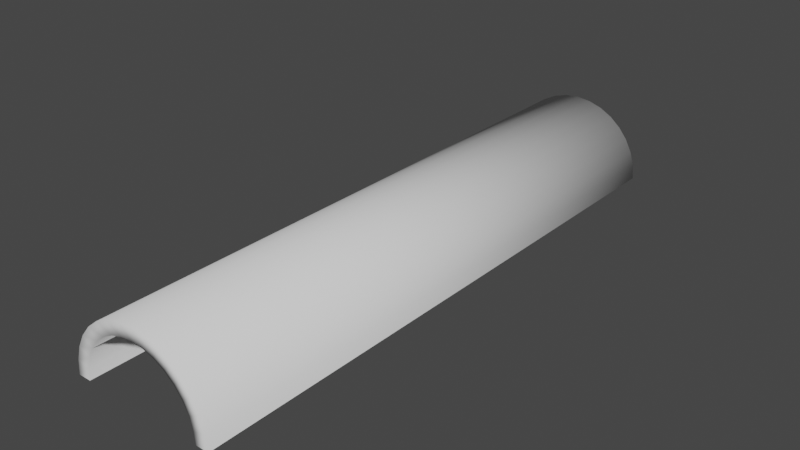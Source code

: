 # Source: Tunnel.blend  (saved by Blender 2.93.21; exported with 4.5.12 LTS)
import bpy
from mathutils import Matrix  # noqa: F401  (used for matrix-valued properties, if any)

bpy.ops.wm.read_factory_settings(use_empty=True)
scene = bpy.context.scene
scene.name = 'Scene'

# ---- collections
col_collection = bpy.data.collections.new('Collection'); scene.collection.children.link(col_collection)

# ---- world
world_world = bpy.data.worlds.new('World'); scene.world = world_world
world_world.use_nodes = True; world_world.node_tree.nodes.clear()
_N = world_world.node_tree.nodes; _L = world_world.node_tree.links
n0 = _N.new('ShaderNodeOutputWorld'); n0.name = 'World Output'; n0.location = (300, 300)
n1 = _N.new('ShaderNodeBackground'); n1.name = 'Background'; n1.location = (10, 300)
n1.inputs[0].default_value = (0.05088, 0.05088, 0.05088, 1.0)
_L.new(n1.outputs[0], n0.inputs[0])
n0.is_active_output = True
world_world.color = (0.05088, 0.05088, 0.05088)
world_world.use_sun_shadow = False
world_world.sun_shadow_jitter_overblur = 0.0

# ---- meshes
me_circle = bpy.data.meshes.new('Circle')
me_circle.from_pydata([(0.0, 1.0, 0.0), (-0.1951, 0.9808, 0.0), (-0.3827, 0.9239, 0.0), (-0.5556, 0.8315, 0.0), (-0.7071, 0.7071, 0.0), (-0.8315, 0.5556, 0.0), (-0.9239, 0.3827, 0.0), (-0.9808, 0.1951, 0.0), (-1.0, 0.0, 0.0), (1.0, 0.0, 0.0), (0.9808, 0.1951, 0.0), (0.9239, 0.3827, 0.0), (0.8315, 0.5556, 0.0), (0.7071, 0.7071, 0.0), (0.5556, 0.8315, 0.0), (0.3827, 0.9239, 0.0), (0.1951, 0.9808, 0.0), (0.0, 1.0, -8.031), (-0.1951, 0.9808, -8.031), (-0.3827, 0.9239, -8.031), (-0.5556, 0.8315, -8.031), (-0.7071, 0.7071, -8.031), (-0.8315, 0.5556, -8.031), (-0.9239, 0.3827, -8.031), (-0.9808, 0.1951, -8.031), (-1.0, -3.51e-07, -8.031), (1.0, -3.51e-07, -8.031), (0.9808, 0.1951, -8.031), (0.9239, 0.3827, -8.031), (0.8315, 0.5556, -8.031), (0.7071, 0.7071, -8.031), (0.5556, 0.8315, -8.031), (0.3827, 0.9239, -8.031), (0.1951, 0.9808, -8.031), (-0.1614, 0.8113, 7.545e-09), (0.0, 0.8272, 7.692e-09), (-0.3165, 0.7642, 7.14e-09), (-0.4596, 0.6878, 6.421e-09), (-0.5849, 0.5849, 5.394e-09), (-0.6878, 0.4596, 4.212e-09), (-0.7642, 0.3165, 2.902e-09), (-0.8113, 0.1614, 1.483e-09), (-0.8272, -8.237e-10, 2.455e-17), (0.8272, -8.237e-10, 2.455e-17), (0.8113, 0.1614, 1.483e-09), (0.7642, 0.3165, 2.902e-09), (0.6878, 0.4596, 4.212e-09), (0.5849, 0.5849, 5.394e-09), (0.4596, 0.6878, 6.421e-09), (0.3165, 0.7642, 7.14e-09), (0.1614, 0.8113, 7.545e-09), (-0.1614, 0.8113, -8.031), (0.0, 0.8272, -8.031), (-0.3165, 0.7642, -8.031), (-0.4596, 0.6878, -8.031), (-0.5849, 0.5849, -8.031), (-0.6878, 0.4596, -8.031), (-0.7642, 0.3165, -8.031), (-0.8113, 0.1614, -8.031), (-0.8272, -3.502e-07, -8.031), (0.8272, -3.502e-07, -8.031), (0.8113, 0.1614, -8.031), (0.7642, 0.3165, -8.031), (0.6878, 0.4596, -8.031), (0.5849, 0.5849, -8.031), (0.4596, 0.6878, -8.031), (0.3165, 0.7642, -8.031), (0.1614, 0.8113, -8.031)], [], [(4, 3, 20, 21), (16, 15, 32, 33), (5, 4, 21, 22), (0, 16, 33, 17), (6, 5, 22, 23), (7, 6, 23, 24), (8, 7, 24, 25), (10, 9, 26, 27), (11, 10, 27, 28), (12, 11, 28, 29), (1, 0, 17, 18), (13, 12, 29, 30), (2, 1, 18, 19), (14, 13, 30, 31), (3, 2, 19, 20), (15, 14, 31, 32), (38, 55, 54, 37), (50, 67, 66, 49), (39, 56, 55, 38), (35, 52, 67, 50), (40, 57, 56, 39), (41, 58, 57, 40), (42, 59, 58, 41), (44, 61, 60, 43), (45, 62, 61, 44), (46, 63, 62, 45), (34, 51, 52, 35), (47, 64, 63, 46), (36, 53, 51, 34), (48, 65, 64, 47), (37, 54, 53, 36), (49, 66, 65, 48), (33, 67, 52, 17), (22, 56, 57, 23), (23, 57, 58, 24), (24, 58, 59, 25), (10, 44, 43, 9), (11, 45, 44, 10), (12, 46, 45, 11), (1, 34, 35, 0), (13, 47, 46, 12), (2, 36, 34, 1), (14, 48, 47, 13), (3, 37, 36, 2), (15, 49, 48, 14), (4, 38, 37, 3), (26, 60, 61, 27), (16, 50, 49, 15), (5, 39, 38, 4), (27, 61, 62, 28), (0, 35, 50, 16), (6, 40, 39, 5), (28, 62, 63, 29), (17, 52, 51, 18), (7, 41, 40, 6), (29, 63, 64, 30), (18, 51, 53, 19), (8, 42, 41, 7), (30, 64, 65, 31), (19, 53, 54, 20), (31, 65, 66, 32), (20, 54, 55, 21), (32, 66, 67, 33), (21, 55, 56, 22)])
me_circle.polygons.foreach_set('use_smooth', [True] * 64)
_uv = me_circle.uv_layers.new(name='UVMap')
_uv.uv.foreach_set('vector', [0.0203, -4.684e-09, 0.04285, -5.083e-09, 0.04285, 1.0, 0.0203, 1.0, 0.1377, -4.684e-09, 0.158, -4.106e-09, 0.158, 1.0, 0.1377, 1.0, 2.227e-08, -4.106e-09, 0.0203, -4.684e-09, 0.0203, 1.0, 7.422e-09, 1.0, 0.1151, -5.083e-09, 0.1377, -4.684e-09, 0.1377, 1.0, 0.1151, 1.0, 0.5735, 1.249e-09, 0.5907, 1.025e-09, 0.5907, 1.0, 0.5735, 1.0, 0.5532, 1.425e-09, 0.5735, 1.249e-09, 0.5735, 1.0, 0.5532, 1.0, 0.5306, 1.547e-09, 0.5532, 1.425e-09, 0.5532, 1.0, 0.5306, 1.0, 0.4114, -1.577e-09, 0.4354, -1.517e-09, 0.4354, 1.0, 0.4114, 1.0, 0.387, -1.577e-09, 0.4114, -1.577e-09, 0.4114, 1.0, 0.387, 1.0, 0.3631, -1.517e-09, 0.387, -1.577e-09, 0.387, 1.0, 0.3631, 1.0, 0.0912, -5.286e-09, 0.1151, -5.083e-09, 0.1151, 1.0, 0.0912, 1.0, 0.3405, -1.398e-09, 0.3631, -1.517e-09, 0.3631, 1.0, 0.3405, 1.0, 0.06679, -5.286e-09, 0.0912, -5.286e-09, 0.0912, 1.0, 0.06679, 1.0, 0.3202, -1.225e-09, 0.3405, -1.398e-09, 0.3405, 1.0, 0.3202, 1.0, 0.04285, -5.083e-09, 0.06679, -5.286e-09, 0.06679, 1.0, 0.04285, 1.0, 0.158, -4.106e-09, 0.1753, -3.369e-09, 0.1753, 1.0, 0.158, 1.0, 0.3034, -4.545e-09, 0.3034, 1.0, 0.2848, 1.0, 0.2848, -5.003e-09, 0.2063, -4.813e-09, 0.2063, 1.0, 0.1895, 1.0, 0.1895, -4.284e-09, 0.3202, -3.92e-09, 0.3202, 1.0, 0.3034, 1.0, 0.3034, -4.545e-09, 0.225, -5.161e-09, 0.225, 1.0, 0.2063, 1.0, 0.2063, -4.813e-09, 0.605, 6.52e-10, 0.605, 1.0, 0.5907, 1.0, 0.5907, 3.072e-10, 0.6218, 9.715e-10, 0.6218, 1.0, 0.605, 1.0, 0.605, 6.52e-10, 0.6404, 1.255e-09, 0.6404, 1.0, 0.6218, 1.0, 0.6218, 9.715e-10, 0.4552, -1.515e-09, 0.4552, 1.0, 0.4354, 1.0, 0.4354, -1.279e-09, 0.4754, -1.692e-09, 0.4754, 1.0, 0.4552, 1.0, 0.4552, -1.515e-09, 0.4952, -1.804e-09, 0.4952, 1.0, 0.4754, 1.0, 0.4754, -1.692e-09, 0.2448, -5.311e-09, 0.2448, 1.0, 0.225, 1.0, 0.225, -5.161e-09, 0.5138, -1.851e-09, 0.5138, 1.0, 0.4952, 1.0, 0.4952, -1.804e-09, 0.265, -5.26e-09, 0.265, 1.0, 0.2448, 1.0, 0.2448, -5.311e-09, 0.5306, -1.833e-09, 0.5306, 1.0, 0.5138, 1.0, 0.5138, -1.851e-09, 0.2848, -5.003e-09, 0.2848, 1.0, 0.265, 1.0, 0.265, -5.26e-09, 0.1895, -4.284e-09, 0.1895, 1.0, 0.1753, 1.0, 0.1753, -3.586e-09, 0.7626, 0.1488, 0.7415, 0.1446, 0.7434, 0.1245, 0.765, 0.1245, 0.7096, 0.02099, 0.6977, 0.03888, 0.6799, 0.02936, 0.6881, 0.009479, 0.6881, 0.009479, 0.6799, 0.02936, 0.6605, 0.0235, 0.6647, 0.002393, 0.6647, 0.002393, 0.6605, 0.0235, 0.6404, 0.02152, 0.6404, 1.694e-09, 0.6647, 0.2514, 0.6605, 0.2725, 0.6404, 0.2706, 0.6404, 0.249, 0.6881, 0.2585, 0.6799, 0.2784, 0.6605, 0.2725, 0.6647, 0.2514, 0.7096, 0.27, 0.6977, 0.2879, 0.6799, 0.2784, 0.6881, 0.2585, 0.7626, 0.3979, 0.7415, 0.3937, 0.7434, 0.3736, 0.765, 0.3736, 0.7285, 0.2855, 0.7133, 0.3007, 0.6977, 0.2879, 0.7096, 0.27, 0.7555, 0.4212, 0.7356, 0.413, 0.7415, 0.3937, 0.7626, 0.3979, 0.744, 0.3044, 0.7261, 0.3163, 0.7133, 0.3007, 0.7285, 0.2855, 0.744, 0.4427, 0.7261, 0.4308, 0.7356, 0.413, 0.7555, 0.4212, 0.7555, 0.3259, 0.7356, 0.3342, 0.7261, 0.3163, 0.744, 0.3044, 0.7285, 0.4616, 0.7133, 0.4464, 0.7261, 0.4308, 0.744, 0.4427, 0.6404, 0.249, 0.6404, 0.2275, 0.6605, 0.2255, 0.6647, 0.2467, 0.7626, 0.3493, 0.7415, 0.3535, 0.7356, 0.3342, 0.7555, 0.3259, 0.7096, 0.4771, 0.6977, 0.4592, 0.7133, 0.4464, 0.7285, 0.4616, 0.6647, 0.2467, 0.6605, 0.2255, 0.6799, 0.2197, 0.6881, 0.2396, 0.765, 0.3736, 0.7434, 0.3736, 0.7415, 0.3535, 0.7626, 0.3493, 0.6881, 0.4886, 0.6799, 0.4687, 0.6977, 0.4592, 0.7096, 0.4771, 0.6881, 0.2396, 0.6799, 0.2197, 0.6977, 0.2102, 0.7096, 0.2281, 0.765, 0.1245, 0.7434, 0.1245, 0.7415, 0.1044, 0.7626, 0.1002, 0.6647, 0.4957, 0.6605, 0.4746, 0.6799, 0.4687, 0.6881, 0.4886, 0.7096, 0.2281, 0.6977, 0.2102, 0.7133, 0.1974, 0.7285, 0.2126, 0.7626, 0.1002, 0.7415, 0.1044, 0.7356, 0.08511, 0.7555, 0.07687, 0.6404, 0.4981, 0.6404, 0.4766, 0.6605, 0.4746, 0.6647, 0.4957, 0.7285, 0.2126, 0.7133, 0.1974, 0.7261, 0.1817, 0.744, 0.1937, 0.7555, 0.07687, 0.7356, 0.08511, 0.7261, 0.0673, 0.744, 0.05534, 0.744, 0.1937, 0.7261, 0.1817, 0.7356, 0.1639, 0.7555, 0.1722, 0.744, 0.05534, 0.7261, 0.0673, 0.7133, 0.05169, 0.7285, 0.03647, 0.7555, 0.1722, 0.7356, 0.1639, 0.7415, 0.1446, 0.7626, 0.1488, 0.7285, 0.03647, 0.7133, 0.05169, 0.6977, 0.03888, 0.7096, 0.02099])
me_circle.use_remesh_fix_poles = True
me_circle.use_remesh_preserve_attributes = False
me_circle.update()
me_circle.normals_split_custom_set([tuple(v) for v in zip(*[iter([-0.5147, 0.5147, 0.6857, -0.4044, 0.6052, 0.6857, -0.4044, 0.6052, -0.6857, -0.5147, 0.5147, -0.6857, 0.142, 0.7139, 0.6857, 0.2785, 0.6725, 0.6857, 0.2785, 0.6725, -0.6857, 0.142, 0.7139, -0.6857, -0.6052, 0.4044, 0.6857, -0.5147, 0.5147, 0.6857, -0.5147, 0.5147, -0.6857, -0.6052, 0.4044, -0.6857, -1.034e-16, 0.7279, 0.6857, 0.142, 0.7139, 0.6857, 0.142, 0.7139, -0.6857, 0.0, 0.7279, -0.6857, -0.6725, 0.2785, 0.6857, -0.6052, 0.4044, 0.6857, -0.6052, 0.4044, -0.6857, -0.6725, 0.2785, -0.6857, -0.7139, 0.142, 0.6857, -0.6725, 0.2785, 0.6857, -0.6725, 0.2785, -0.6857, -0.7139, 0.142, -0.6857, -0.726, 0.07151, 0.684, -0.7139, 0.142, 0.6857, -0.7139, 0.142, -0.6857, -0.726, 0.07151, -0.684, 0.7139, 0.142, 0.6857, 0.726, 0.07151, 0.684, 0.726, 0.07151, -0.684, 0.7139, 0.142, -0.6857, 0.6725, 0.2785, 0.6857, 0.7139, 0.142, 0.6857, 0.7139, 0.142, -0.6857, 0.6725, 0.2785, -0.6857, 0.6052, 0.4044, 0.6857, 0.6725, 0.2785, 0.6857, 0.6725, 0.2785, -0.6857, 0.6052, 0.4044, -0.6857, -0.142, 0.7139, 0.6857, -1.034e-16, 0.7279, 0.6857, 0.0, 0.7279, -0.6857, -0.142, 0.7139, -0.6857, 0.5147, 0.5147, 0.6857, 0.6052, 0.4044, 0.6857, 0.6052, 0.4044, -0.6857, 0.5147, 0.5147, -0.6857, -0.2785, 0.6725, 0.6857, -0.142, 0.7139, 0.6857, -0.142, 0.7139, -0.6857, -0.2785, 0.6725, -0.6857, 0.4044, 0.6052, 0.6857, 0.5147, 0.5147, 0.6857, 0.5147, 0.5147, -0.6857, 0.4044, 0.6052, -0.6857, -0.4044, 0.6052, 0.6857, -0.2785, 0.6725, 0.6857, -0.2785, 0.6725, -0.6857, -0.4044, 0.6052, -0.6857, 0.2785, 0.6725, 0.6857, 0.4044, 0.6052, 0.6857, 0.4044, 0.6052, -0.6857, 0.2785, 0.6725, -0.6857, 0.4834, -0.4834, 0.7298, 0.4834, -0.4834, -0.7298, 0.3798, -0.5684, -0.7298, 0.3798, -0.5684, 0.7298, -0.1334, -0.6705, 0.7298, -0.1334, -0.6705, -0.7298, -0.2616, -0.6316, -0.7298, -0.2616, -0.6316, 0.7298, 0.5684, -0.3798, 0.7298, 0.5684, -0.3798, -0.7298, 0.4834, -0.4834, -0.7298, 0.4834, -0.4834, 0.7298, 0.0, -0.6836, 0.7298, 0.0, -0.6836, -0.7298, -0.1334, -0.6705, -0.7298, -0.1334, -0.6705, 0.7298, 0.6316, -0.2616, 0.7298, 0.6316, -0.2616, -0.7298, 0.5684, -0.3798, -0.7298, 0.5684, -0.3798, 0.7298, 0.6705, -0.1334, 0.7298, 0.6705, -0.1334, -0.7298, 0.6316, -0.2616, -0.7298, 0.6316, -0.2616, 0.7298, 0.6821, -0.06718, 0.7282, 0.6821, -0.06718, -0.7282, 0.6705, -0.1334, -0.7298, 0.6705, -0.1334, 0.7298, -0.6705, -0.1334, 0.7298, -0.6705, -0.1334, -0.7298, -0.6821, -0.06718, -0.7282, -0.6821, -0.06718, 0.7282, -0.6316, -0.2616, 0.7298, -0.6316, -0.2616, -0.7298, -0.6705, -0.1334, -0.7298, -0.6705, -0.1334, 0.7298, -0.5684, -0.3798, 0.7298, -0.5684, -0.3798, -0.7298, -0.6316, -0.2616, -0.7298, -0.6316, -0.2616, 0.7298, 0.1334, -0.6705, 0.7298, 0.1334, -0.6705, -0.7298, 0.0, -0.6836, -0.7298, 0.0, -0.6836, 0.7298, -0.4834, -0.4834, 0.7298, -0.4834, -0.4834, -0.7298, -0.5684, -0.3798, -0.7298, -0.5684, -0.3798, 0.7298, 0.2616, -0.6316, 0.7298, 0.2616, -0.6316, -0.7298, 0.1334, -0.6705, -0.7298, 0.1334, -0.6705, 0.7298, -0.3798, -0.5684, 0.7298, -0.3798, -0.5684, -0.7298, -0.4834, -0.4834, -0.7298, -0.4834, -0.4834, 0.7298, 0.3798, -0.5684, 0.7298, 0.3798, -0.5684, -0.7298, 0.2616, -0.6316, -0.7298, 0.2616, -0.6316, 0.7298, -0.2616, -0.6316, 0.7298, -0.2616, -0.6316, -0.7298, -0.3798, -0.5684, -0.7298, -0.3798, -0.5684, 0.7298, 0.142, 0.7139, -0.6857, -0.1334, -0.6705, -0.7298, 0.0, -0.6836, -0.7298, 0.0, 0.7279, -0.6857, -0.6052, 0.4044, -0.6857, 0.5684, -0.3798, -0.7298, 0.6316, -0.2616, -0.7298, -0.6725, 0.2785, -0.6857, -0.6725, 0.2785, -0.6857, 0.6316, -0.2616, -0.7298, 0.6705, -0.1334, -0.7298, -0.7139, 0.142, -0.6857, -0.7139, 0.142, -0.6857, 0.6705, -0.1334, -0.7298, 0.6821, -0.06718, -0.7282, -0.726, 0.07151, -0.684, 0.7139, 0.142, 0.6857, -0.6705, -0.1334, 0.7298, -0.6821, -0.06718, 0.7282, 0.726, 0.07151, 0.684, 0.6725, 0.2785, 0.6857, -0.6316, -0.2616, 0.7298, -0.6705, -0.1334, 0.7298, 0.7139, 0.142, 0.6857, 0.6052, 0.4044, 0.6857, -0.5684, -0.3798, 0.7298, -0.6316, -0.2616, 0.7298, 0.6725, 0.2785, 0.6857, -0.142, 0.7139, 0.6857, 0.1334, -0.6705, 0.7298, 0.0, -0.6836, 0.7298, -1.034e-16, 0.7279, 0.6857, 0.5147, 0.5147, 0.6857, -0.4834, -0.4834, 0.7298, -0.5684, -0.3798, 0.7298, 0.6052, 0.4044, 0.6857, -0.2785, 0.6725, 0.6857, 0.2616, -0.6316, 0.7298, 0.1334, -0.6705, 0.7298, -0.142, 0.7139, 0.6857, 0.4044, 0.6052, 0.6857, -0.3798, -0.5684, 0.7298, -0.4834, -0.4834, 0.7298, 0.5147, 0.5147, 0.6857, -0.4044, 0.6052, 0.6857, 0.3798, -0.5684, 0.7298, 0.2616, -0.6316, 0.7298, -0.2785, 0.6725, 0.6857, 0.2785, 0.6725, 0.6857, -0.2616, -0.6316, 0.7298, -0.3798, -0.5684, 0.7298, 0.4044, 0.6052, 0.6857, -0.5147, 0.5147, 0.6857, 0.4834, -0.4834, 0.7298, 0.3798, -0.5684, 0.7298, -0.4044, 0.6052, 0.6857, 0.726, 0.07151, -0.684, -0.6821, -0.06718, -0.7282, -0.6705, -0.1334, -0.7298, 0.7139, 0.142, -0.6857, 0.142, 0.7139, 0.6857, -0.1334, -0.6705, 0.7298, -0.2616, -0.6316, 0.7298, 0.2785, 0.6725, 0.6857, -0.6052, 0.4044, 0.6857, 0.5684, -0.3798, 0.7298, 0.4834, -0.4834, 0.7298, -0.5147, 0.5147, 0.6857, 0.7139, 0.142, -0.6857, -0.6705, -0.1334, -0.7298, -0.6316, -0.2616, -0.7298, 0.6725, 0.2785, -0.6857, -1.034e-16, 0.7279, 0.6857, 0.0, -0.6836, 0.7298, -0.1334, -0.6705, 0.7298, 0.142, 0.7139, 0.6857, -0.6725, 0.2785, 0.6857, 0.6316, -0.2616, 0.7298, 0.5684, -0.3798, 0.7298, -0.6052, 0.4044, 0.6857, 0.6725, 0.2785, -0.6857, -0.6316, -0.2616, -0.7298, -0.5684, -0.3798, -0.7298, 0.6052, 0.4044, -0.6857, 0.0, 0.7279, -0.6857, 0.0, -0.6836, -0.7298, 0.1334, -0.6705, -0.7298, -0.142, 0.7139, -0.6857, -0.7139, 0.142, 0.6857, 0.6705, -0.1334, 0.7298, 0.6316, -0.2616, 0.7298, -0.6725, 0.2785, 0.6857, 0.6052, 0.4044, -0.6857, -0.5684, -0.3798, -0.7298, -0.4834, -0.4834, -0.7298, 0.5147, 0.5147, -0.6857, -0.142, 0.7139, -0.6857, 0.1334, -0.6705, -0.7298, 0.2616, -0.6316, -0.7298, -0.2785, 0.6725, -0.6857, -0.726, 0.07151, 0.684, 0.6821, -0.06718, 0.7282, 0.6705, -0.1334, 0.7298, -0.7139, 0.142, 0.6857, 0.5147, 0.5147, -0.6857, -0.4834, -0.4834, -0.7298, -0.3798, -0.5684, -0.7298, 0.4044, 0.6052, -0.6857, -0.2785, 0.6725, -0.6857, 0.2616, -0.6316, -0.7298, 0.3798, -0.5684, -0.7298, -0.4044, 0.6052, -0.6857, 0.4044, 0.6052, -0.6857, -0.3798, -0.5684, -0.7298, -0.2616, -0.6316, -0.7298, 0.2785, 0.6725, -0.6857, -0.4044, 0.6052, -0.6857, 0.3798, -0.5684, -0.7298, 0.4834, -0.4834, -0.7298, -0.5147, 0.5147, -0.6857, 0.2785, 0.6725, -0.6857, -0.2616, -0.6316, -0.7298, -0.1334, -0.6705, -0.7298, 0.142, 0.7139, -0.6857, -0.5147, 0.5147, -0.6857, 0.4834, -0.4834, -0.7298, 0.5684, -0.3798, -0.7298, -0.6052, 0.4044, -0.6857])] * 3)])

# ---- objects
ob_circle = bpy.data.objects.new('Circle', me_circle)

# ---- transforms, parenting, visibility, modifiers, constraints
ob_circle.location = (0.0, -4.0, 0.0)
ob_circle.rotation_euler = (1.571, -0.0, 0.0)
ob_circle.color = (0.8, 0.8, 0.8, 1.0)

# ---- collection membership
col_collection.objects.link(ob_circle)

# ---- scene / render settings (as saved in the file)
scene.frame_start = 1; scene.frame_end = 250; scene.frame_set(1)
scene.render.engine = 'BLENDER_EEVEE_NEXT'
scene.cycles.use_denoising = False
scene.cycles.samples = 128
scene.cycles.sampling_pattern = 'TABULATED_SOBOL'
scene.cycles.use_adaptive_sampling = False
scene.cycles.use_light_tree = False
scene.view_settings.view_transform = 'Filmic'
bpy.context.view_layer.update()

# ---- added for rendering (the .blend has no active camera and no usable light): camera, sun
cam_auto = bpy.data.cameras.new('AutoCamera')
cam_auto.lens = 50.0
cam_auto.sensor_width = 36.0
cam_auto.clip_end = 1000.0
ob_auto_camera = bpy.data.objects.new('AutoCamera', cam_auto)
scene.collection.objects.link(ob_auto_camera)
ob_auto_camera.location = (7.71281, -9.24005, 6.67025)
ob_auto_camera.rotation_euler = (1.09748, -7.21219e-08, 0.694738)
scene.camera = ob_auto_camera
light_auto_sun = bpy.data.lights.new('AutoSun', 'SUN')
light_auto_sun.energy = 3.0
light_auto_sun.angle = 0.0523599
ob_auto_sun = bpy.data.objects.new('AutoSun', light_auto_sun)
scene.collection.objects.link(ob_auto_sun)
ob_auto_sun.rotation_euler = (0.872665, 0.174533, 0.523599)
bpy.context.view_layer.update()
